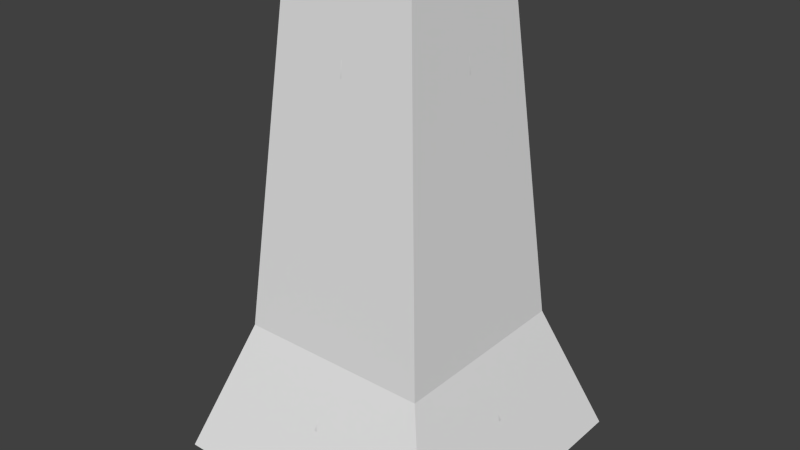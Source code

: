 # Source: pawn.blend  (saved by Blender 2.76.0; exported with 4.5.12 LTS)
import bpy
from mathutils import Matrix  # noqa: F401  (used for matrix-valued properties, if any)

bpy.ops.wm.read_factory_settings(use_empty=True)
scene = bpy.context.scene
scene.name = 'Scene'

# ---- collections
col_collection_1 = bpy.data.collections.new('Collection 1'); scene.collection.children.link(col_collection_1)

# ---- node groups
ng_auto_smooth = bpy.data.node_groups.new('Auto Smooth', 'GeometryNodeTree')
_s = ng_auto_smooth.interface.new_socket(name='Geometry', in_out='OUTPUT', socket_type='NodeSocketGeometry')
_s = ng_auto_smooth.interface.new_socket(name='Geometry', in_out='INPUT', socket_type='NodeSocketGeometry')
_s = ng_auto_smooth.interface.new_socket(name='Angle', in_out='INPUT', socket_type='NodeSocketFloat')
_s.subtype = 'ANGLE'
_s.min_value = 0.0
_s.max_value = 3.142
ng_auto_smooth.is_modifier = True
_N = ng_auto_smooth.nodes; _L = ng_auto_smooth.links
n0 = _N.new('NodeGroupOutput'); n0.name = 'Group Output'; n0.location = (480, -100)
n1 = _N.new('NodeGroupInput'); n1.name = 'Group Input'; n1.location = (-420, -300)
n2 = _N.new('NodeGroupInput'); n2.name = 'Group Input.001'; n2.location = (-60, -100)
n3 = _N.new('GeometryNodeSetShadeSmooth'); n3.name = 'Set Shade Smooth'; n3.location = (120, -100)
n3.domain = 'EDGE'
n4 = _N.new('GeometryNodeSetShadeSmooth'); n4.name = 'Set Shade Smooth.001'; n4.location = (300, -100)
n5 = _N.new('GeometryNodeInputMeshEdgeAngle'); n5.name = 'Edge Angle'; n5.location = (-420, -220)
n6 = _N.new('GeometryNodeInputEdgeSmooth'); n6.name = 'Is Edge Smooth'; n6.location = (-60, -160)
n7 = _N.new('GeometryNodeInputShadeSmooth'); n7.name = 'Is Face Smooth'; n7.location = (-240, -340)
n8 = _N.new('FunctionNodeBooleanMath'); n8.name = 'Boolean Math'; n8.location = (-60, -220)
n9 = _N.new('FunctionNodeCompare'); n9.name = 'Compare'; n9.location = (-240, -180)
n9.operation = 'LESS_EQUAL'
_L.new(n5.outputs[0], n9.inputs[0])
_L.new(n4.outputs[0], n0.inputs[0])
_L.new(n1.outputs[1], n9.inputs[1])
_L.new(n9.outputs[0], n8.inputs[0])
_L.new(n7.outputs[0], n8.inputs[1])
_L.new(n2.outputs[0], n3.inputs[0])
_L.new(n6.outputs[0], n3.inputs[1])
_L.new(n3.outputs[0], n4.inputs[0])
_L.new(n8.outputs[0], n3.inputs[2])
n0.is_active_output = True

# ---- world
world_world = bpy.data.worlds.new('World'); scene.world = world_world
world_world.color = (0.05088, 0.05088, 0.05088)
world_world.use_sun_shadow = False
world_world.sun_shadow_jitter_overblur = 0.0
world_world.cycles.sampling_method = 'MANUAL'
world_world.cycles.sample_map_resolution = 256

# ---- meshes
me_cube = bpy.data.meshes.new('Cube')
me_cube.from_pydata([(-0.0697, -0.0697, 0.0), (-0.04675, -0.04675, 0.06561), (-0.0697, 0.0697, 0.0), (-0.04675, 0.04675, 0.06561), (0.0697, -0.0697, 0.0), (0.04675, -0.04675, 0.06561), (0.0697, 0.0697, 0.0), (0.04675, 0.04675, 0.06561), (-0.03243, -0.03243, 0.2267), (-0.03243, 0.03243, 0.2267), (0.03243, 0.03243, 0.2267), (0.03243, -0.03243, 0.2267)], [], [(1, 3, 2, 0), (3, 7, 6, 2), (7, 5, 4, 6), (5, 1, 0, 4), (0, 2, 6, 4), (7, 3, 9, 10), (11, 10, 9, 8), (5, 7, 10, 11), (3, 1, 8, 9), (1, 5, 11, 8)])
me_cube.use_remesh_preserve_volume = False
me_cube.use_remesh_preserve_attributes = False
me_cube.use_mirror_vertex_groups = False
me_cube.update()
me_cylinder = bpy.data.meshes.new('Cylinder')
me_cylinder.from_pydata([(0.0, 0.01, 0.0), (-3.783e-11, 0.01052, 0.0008899), (0.003827, 0.009239, 0.0), (0.004026, 0.009719, 0.0008899), (0.007071, 0.007071, 0.0), (0.007439, 0.007439, 0.0008899), (0.009239, 0.003827, 0.0), (0.009719, 0.004026, 0.0008899), (0.01, -4.371e-10, 0.0), (0.01052, -4.689e-10, 0.0008899), (0.009239, -0.003827, 0.0), (0.009719, -0.004026, 0.0008899), (0.007071, -0.007071, 0.0), (0.007439, -0.007439, 0.0008899), (0.003827, -0.009239, 0.0), (0.004026, -0.009719, 0.0008899), (1.51e-09, -0.01, 0.0), (1.551e-09, -0.01052, 0.0008899), (-0.003827, -0.009239, 0.0), (-0.004026, -0.009719, 0.0008899), (-0.007071, -0.007071, 0.0), (-0.007439, -0.007439, 0.0008899), (-0.009239, -0.003827, 0.0), (-0.009719, -0.004026, 0.0008899), (-0.01, 1.192e-10, 0.0), (-0.01052, 1.164e-10, 0.0008899), (-0.009239, 0.003827, 0.0), (-0.009719, 0.004026, 0.0008899), (-0.007071, 0.007071, 0.0), (-0.007439, 0.007439, 0.0008899), (-0.003827, 0.009239, 0.0), (-0.004026, 0.009719, 0.0008899), (0.004772, 0.01152, 0.002086), (-1.676e-10, 0.01247, 0.002086), (0.008817, 0.008817, 0.002086), (0.01152, 0.004772, 0.002086), (0.01247, -5.882e-10, 0.002086), (0.01152, -0.004772, 0.002086), (0.008817, -0.008817, 0.002086), (0.004772, -0.01152, 0.002086), (1.715e-09, -0.01247, 0.002086), (-0.004772, -0.01152, 0.002086), (-0.008817, -0.008817, 0.002086), (-0.01152, -0.004772, 0.002086), (-0.01247, 1.056e-10, 0.002086), (-0.01152, 0.004772, 0.002086), (-0.008817, 0.008817, 0.002086), (-0.004772, 0.01152, 0.002086), (0.004772, 0.01152, 0.002822), (-1.704e-10, 0.01247, 0.002822), (0.008817, 0.008817, 0.002822), (0.01152, 0.004772, 0.002822), (0.01247, -5.882e-10, 0.002822), (0.01152, -0.004772, 0.002822), (0.008817, -0.008817, 0.002822), (0.004772, -0.01152, 0.002822), (1.712e-09, -0.01247, 0.002822), (-0.004772, -0.01152, 0.002822), (-0.008817, -0.008817, 0.002822), (-0.01152, -0.004772, 0.002822), (-0.01247, 1.056e-10, 0.002822), (-0.01152, 0.004772, 0.002822), (-0.008817, 0.008817, 0.002822), (-0.004772, 0.01152, 0.002822), (0.003799, 0.009171, 0.004448), (8.992e-12, 0.009926, 0.004448), (0.007019, 0.007019, 0.004448), (0.009171, 0.003799, 0.004448), (0.009926, -4.92e-10, 0.004448), (0.009171, -0.003799, 0.004448), (0.007019, -0.007019, 0.004448), (0.003799, -0.009171, 0.004448), (1.508e-09, -0.009926, 0.004448), (-0.003799, -0.009171, 0.004448), (-0.007019, -0.007019, 0.004448), (-0.009171, -0.003799, 0.004448), (-0.009926, 6.029e-11, 0.004448), (-0.009171, 0.003799, 0.004448), (-0.007019, 0.007019, 0.004448), (-0.003799, 0.009171, 0.004448), (0.004189, 0.01011, 0.005675), (-6.897e-11, 0.01095, 0.005675), (0.00774, 0.00774, 0.005675), (0.01011, 0.004189, 0.005675), (0.01095, -5.306e-10, 0.005675), (0.01011, -0.004189, 0.005675), (0.00774, -0.00774, 0.005675), (0.004189, -0.01011, 0.005675), (1.584e-09, -0.01095, 0.005675), (-0.004189, -0.01011, 0.005675), (-0.00774, -0.00774, 0.005675), (-0.01011, -0.004189, 0.005675), (-0.01095, 7.846e-11, 0.005675), (-0.01011, 0.004189, 0.005675), (-0.00774, 0.00774, 0.005675), (-0.004189, 0.01011, 0.005675), (0.004253, 0.01027, 0.006779), (-1.088e-10, 0.01111, 0.006779), (0.007858, 0.007858, 0.006779), (0.01027, 0.004253, 0.006779), (0.01111, -5.377e-10, 0.006779), (0.01027, -0.004253, 0.006779), (0.007858, -0.007858, 0.006779), (0.004253, -0.01027, 0.006779), (1.569e-09, -0.01111, 0.006779), (-0.004253, -0.01027, 0.006779), (-0.007858, -0.007858, 0.006779), (-0.01027, -0.004253, 0.006779), (-0.01111, 8.053e-11, 0.006779), (-0.01027, 0.004253, 0.006779), (-0.007858, 0.007858, 0.006779), (-0.004253, 0.01027, 0.006779), (0.004057, 0.009794, 0.008129), (-4.417e-11, 0.0106, 0.008129), (0.007496, 0.007496, 0.008129), (0.009794, 0.004057, 0.008129), (0.0106, -5.183e-10, 0.008129), (0.009794, -0.004057, 0.008129), (0.007496, -0.007496, 0.008129), (0.004057, -0.009794, 0.008129), (1.556e-09, -0.0106, 0.008129), (-0.004057, -0.009794, 0.008129), (-0.007496, -0.007496, 0.008129), (-0.009794, -0.004057, 0.008129), (-0.0106, 7.146e-11, 0.008129), (-0.009794, 0.004057, 0.008129), (-0.007496, 0.007496, 0.008129), (-0.004057, 0.009794, 0.008129), (0.003136, 0.007572, 0.009908), (1.269e-10, 0.008196, 0.009908), (0.005795, 0.005795, 0.009908), (0.007572, 0.003136, 0.009908), (0.008196, -3.875e-10, 0.009908), (0.007572, -0.003136, 0.009908), (0.005795, -0.005795, 0.009908), (0.003136, -0.007572, 0.009908), (1.364e-09, -0.008196, 0.009908), (-0.003136, -0.007572, 0.009908), (-0.005795, -0.005795, 0.009908), (-0.007572, -0.003136, 0.009908), (-0.008196, 6.845e-11, 0.009908), (-0.007572, 0.003136, 0.009908), (-0.005795, 0.005795, 0.009908), (-0.003136, 0.007572, 0.009908), (0.002892, 0.006983, 0.01071), (1.996e-10, 0.007558, 0.01071), (0.005345, 0.005345, 0.01071), (0.006983, 0.002892, 0.01071), (0.007558, -3.551e-10, 0.01071), (0.006983, -0.002892, 0.01071), (0.005345, -0.005345, 0.01071), (0.002892, -0.006983, 0.01071), (1.341e-09, -0.007558, 0.01071), (-0.002892, -0.006983, 0.01071), (-0.005345, -0.005345, 0.01071), (-0.006983, -0.002892, 0.01071), (-0.007558, 6.539e-11, 0.01071), (-0.006983, 0.002892, 0.01071), (-0.005345, 0.005345, 0.01071), (-0.002892, 0.006983, 0.01071), (0.002785, 0.006723, 0.01141), (2.345e-10, 0.007277, 0.01141), (0.005146, 0.005146, 0.01141), (0.006723, 0.002785, 0.01141), (0.007277, -3.441e-10, 0.01141), (0.006723, -0.002785, 0.01141), (0.005146, -0.005146, 0.01141), (0.002785, -0.006723, 0.01141), (1.333e-09, -0.007277, 0.01141), (-0.002785, -0.006723, 0.01141), (-0.005146, -0.005146, 0.01141), (-0.006723, -0.002785, 0.01141), (-0.007277, 6.079e-11, 0.01141), (-0.006723, 0.002785, 0.01141), (-0.005146, 0.005146, 0.01141), (-0.002785, 0.006723, 0.01141), (0.002785, 0.006723, 0.0119), (3.367e-10, 0.007277, 0.0119), (0.005146, 0.005146, 0.0119), (0.006723, 0.002785, 0.0119), (0.007277, -3.441e-10, 0.0119), (0.006723, -0.002785, 0.0119), (0.005146, -0.005146, 0.0119), (0.002785, -0.006723, 0.0119), (1.436e-09, -0.007277, 0.0119), (-0.002785, -0.006723, 0.0119), (-0.005146, -0.005146, 0.0119), (-0.006723, -0.002785, 0.0119), (-0.007277, 6.079e-11, 0.0119), (-0.006723, 0.002785, 0.0119), (-0.005146, 0.005146, 0.0119), (-0.002785, 0.006723, 0.0119), (0.003009, 0.007265, 0.01264), (3.898e-10, 0.007863, 0.01264), (0.00556, 0.00556, 0.01264), (0.007265, 0.003009, 0.01264), (0.007863, -3.695e-10, 0.01264), (0.007265, -0.003009, 0.01264), (0.00556, -0.00556, 0.01264), (0.003009, -0.007265, 0.01264), (1.577e-09, -0.007863, 0.01264), (-0.003009, -0.007265, 0.01264), (-0.00556, -0.00556, 0.01264), (-0.007265, -0.003009, 0.01264), (-0.007863, 6.804e-11, 0.01264), (-0.007265, 0.003009, 0.01264), (-0.00556, 0.00556, 0.01264), (-0.003009, 0.007265, 0.01264), (0.003009, 0.007265, 0.01316), (4.298e-10, 0.007863, 0.01316), (0.00556, 0.00556, 0.01316), (0.007265, 0.003009, 0.01316), (0.007863, -3.695e-10, 0.01316), (0.007265, -0.003009, 0.01316), (0.00556, -0.00556, 0.01316), (0.003009, -0.007265, 0.01316), (1.617e-09, -0.007863, 0.01316), (-0.003009, -0.007265, 0.01316), (-0.00556, -0.00556, 0.01316), (-0.007265, -0.003009, 0.01316), (-0.007863, 6.804e-11, 0.01316), (-0.007265, 0.003009, 0.01316), (-0.00556, 0.00556, 0.01316), (-0.003009, 0.007265, 0.01316), (0.002376, 0.005735, 0.01362), (4.529e-10, 0.006208, 0.01362), (0.00439, 0.00439, 0.01362), (0.005735, 0.002376, 0.01362), (0.006208, -2.917e-10, 0.01362), (0.005735, -0.002376, 0.01362), (0.00439, -0.00439, 0.01362), (0.002376, -0.005735, 0.01362), (1.39e-09, -0.006208, 0.01362), (-0.002376, -0.005735, 0.01362), (-0.00439, -0.00439, 0.01362), (-0.005735, -0.002376, 0.01362), (-0.006208, 5.371e-11, 0.01362), (-0.005735, 0.002376, 0.01362), (-0.00439, 0.00439, 0.01362), (-0.002376, 0.005735, 0.01362), (0.001742, 0.004205, 0.01653), (5.788e-10, 0.004551, 0.01653), (0.003218, 0.003218, 0.01653), (0.004205, 0.001742, 0.01653), (0.004551, -2.061e-10, 0.01653), (0.004205, -0.001742, 0.01653), (0.003218, -0.003218, 0.01653), (0.001742, -0.004205, 0.01653), (1.266e-09, -0.004551, 0.01653), (-0.001742, -0.004205, 0.01653), (-0.003218, -0.003218, 0.01653), (-0.004205, -0.001742, 0.01653), (-0.004551, 4.714e-11, 0.01653), (-0.004205, 0.001742, 0.01653), (-0.003218, 0.003218, 0.01653), (-0.001742, 0.004205, 0.01653), (0.001355, 0.003271, 0.02102), (4.259e-10, 0.003541, 0.02102), (0.002504, 0.002504, 0.02102), (0.003271, 0.001355, 0.02102), (0.003541, -1.603e-10, 0.02102), (0.003271, -0.001355, 0.02102), (0.002504, -0.002504, 0.02102), (0.001355, -0.003271, 0.02102), (9.605e-10, -0.003541, 0.02102), (-0.001355, -0.003271, 0.02102), (-0.002504, -0.002504, 0.02102), (-0.003271, -0.001355, 0.02102), (-0.003541, 3.668e-11, 0.02102), (-0.003271, 0.001355, 0.02102), (-0.002504, 0.002504, 0.02102), (-0.001355, 0.003271, 0.02102), (0.001599, 0.003861, 0.02683), (-7.016e-10, 0.004179, 0.02683), (0.002955, 0.002955, 0.02683), (0.003861, 0.001599, 0.02683), (0.004179, -1.682e-10, 0.02683), (0.003861, -0.001599, 0.02683), (0.002955, -0.002955, 0.02683), (0.001599, -0.003861, 0.02683), (-7.049e-11, -0.004179, 0.02683), (-0.001599, -0.003861, 0.02683), (-0.002955, -0.002955, 0.02683), (-0.003861, -0.001599, 0.02683), (-0.004179, 6.429e-11, 0.02683), (-0.003861, 0.001599, 0.02683), (-0.002955, 0.002955, 0.02683), (-0.001599, 0.003861, 0.02683), (0.002836, 0.006846, 0.02709), (-7.939e-10, 0.00741, 0.02709), (0.00524, 0.00524, 0.02709), (0.006846, 0.002836, 0.02709), (0.00741, -2.533e-10, 0.02709), (0.006846, -0.002836, 0.02709), (0.00524, -0.00524, 0.02709), (0.002836, -0.006846, 0.02709), (3.25e-10, -0.00741, 0.02709), (-0.002836, -0.006846, 0.02709), (-0.00524, -0.00524, 0.02709), (-0.006846, -0.002836, 0.02709), (-0.00741, 1.59e-10, 0.02709), (-0.006846, 0.002836, 0.02709), (-0.00524, 0.00524, 0.02709), (-0.002836, 0.006846, 0.02709), (0.002903, 0.007007, 0.02742), (-7.423e-10, 0.007585, 0.02742), (0.005363, 0.005363, 0.02742), (0.007007, 0.002903, 0.02742), (0.007585, -2.606e-10, 0.02742), (0.007007, -0.002903, 0.02742), (0.005363, -0.005363, 0.02742), (0.002903, -0.007007, 0.02742), (4.03e-10, -0.007585, 0.02742), (-0.002903, -0.007007, 0.02742), (-0.005363, -0.005363, 0.02742), (-0.007007, -0.002903, 0.02742), (-0.007585, 1.614e-10, 0.02742), (-0.007007, 0.002903, 0.02742), (-0.005363, 0.005363, 0.02742), (-0.002903, 0.007007, 0.02742), (0.002903, 0.007007, 0.02849), (-6.982e-10, 0.007585, 0.02849), (0.005363, 0.005363, 0.02849), (0.007007, 0.002903, 0.02849), (0.007585, -2.606e-10, 0.02849), (0.007007, -0.002903, 0.02849), (0.005363, -0.005363, 0.02849), (0.002903, -0.007007, 0.02849), (4.471e-10, -0.007585, 0.02849), (-0.002903, -0.007007, 0.02849), (-0.005363, -0.005363, 0.02849), (-0.007007, -0.002903, 0.02849), (-0.007585, 1.614e-10, 0.02849), (-0.007007, 0.002903, 0.02849), (-0.005363, 0.005363, 0.02849), (-0.002903, 0.007007, 0.02849), (0.001009, 0.002436, 0.03049), (3.613e-09, 0.002637, 0.03049), (0.001865, 0.001865, 0.03049), (0.002436, 0.001009, 0.03049), (0.002637, -7.299e-10, 0.03049), (0.002436, -0.001009, 0.03049), (0.001865, -0.001865, 0.03049), (0.001009, -0.002436, 0.03049), (1.945e-09, -0.002637, 0.03049), (-0.001009, -0.002436, 0.03049), (-0.001865, -0.001865, 0.03049), (-0.002436, -0.001009, 0.03049), (-0.002637, 7.939e-11, 0.03049), (-0.002436, 0.001009, 0.03049), (-0.001865, 0.001865, 0.03049), (-0.001009, 0.002436, 0.03049), (-0.001344, 7.939e-11, 0.04361), (-0.002637, 7.939e-11, 0.04322), (-0.003828, 7.939e-11, 0.04259), (-0.004872, 7.939e-11, 0.04173), (-0.005729, 7.939e-11, 0.04068), (-0.006366, 7.939e-11, 0.03949), (-0.006758, 7.939e-11, 0.0382), (-0.006891, 7.939e-11, 0.03686), (-0.006758, 7.939e-11, 0.03551), (-0.006366, 7.939e-11, 0.03422), (-0.005729, 7.939e-11, 0.03303), (-0.004872, 7.939e-11, 0.03198), (-0.003828, 7.939e-11, 0.03113), (-0.001242, 0.0005144, 0.04361), (-0.002436, 0.001009, 0.04322), (-0.003537, 0.001465, 0.04259), (-0.004502, 0.001865, 0.04173), (-0.005293, 0.002193, 0.04068), (-0.005882, 0.002436, 0.03949), (-0.006244, 0.002586, 0.0382), (-0.006366, 0.002637, 0.03686), (-0.006244, 0.002586, 0.03551), (-0.005882, 0.002436, 0.03422), (-0.005293, 0.002193, 0.03303), (-0.004502, 0.001865, 0.03198), (-0.003537, 0.001465, 0.03113), (-0.0009506, 0.0009506, 0.04361), (-0.001865, 0.001865, 0.04322), (-0.002707, 0.002707, 0.04259), (-0.003445, 0.003445, 0.04173), (-0.004051, 0.004051, 0.04068), (-0.004502, 0.004502, 0.03949), (-0.004779, 0.004779, 0.0382), (-0.004872, 0.004872, 0.03686), (-0.004779, 0.004779, 0.03551), (-0.004502, 0.004502, 0.03422), (-0.004051, 0.004051, 0.03303), (-0.003445, 0.003445, 0.03198), (-0.002707, 0.002707, 0.03113), (-0.0005144, 0.001242, 0.04361), (-0.001009, 0.002436, 0.04322), (-0.001465, 0.003537, 0.04259), (-0.001865, 0.004502, 0.04173), (-0.002193, 0.005293, 0.04068), (-0.002436, 0.005882, 0.03949), (-0.002586, 0.006244, 0.0382), (-0.002637, 0.006366, 0.03686), (-0.002586, 0.006244, 0.03551), (-0.002436, 0.005882, 0.03422), (-0.002193, 0.005293, 0.03303), (-0.001865, 0.004502, 0.03198), (-0.001465, 0.003537, 0.03113), (3.26e-09, 0.001344, 0.04361), (3.357e-09, 0.002637, 0.04322), (3.613e-09, 0.003828, 0.04259), (3.998e-09, 0.004873, 0.04173), (3.87e-09, 0.005729, 0.04068), (4.383e-09, 0.006366, 0.03949), (4.127e-09, 0.006758, 0.0382), (3.87e-09, 0.006891, 0.03686), (4.64e-09, 0.006758, 0.03551), (4.383e-09, 0.006366, 0.03422), (3.87e-09, 0.005729, 0.03303), (3.998e-09, 0.004873, 0.03198), (3.613e-09, 0.003828, 0.03113), (0.0005145, 0.001242, 0.04361), (0.001009, 0.002436, 0.04322), (0.001465, 0.003537, 0.04259), (0.001865, 0.004502, 0.04173), (0.002193, 0.005293, 0.04068), (0.002436, 0.005882, 0.03949), (0.002586, 0.006244, 0.0382), (0.002637, 0.006366, 0.03686), (0.002586, 0.006244, 0.03551), (0.002436, 0.005882, 0.03422), (0.002193, 0.005293, 0.03303), (0.001865, 0.004502, 0.03198), (0.001465, 0.003537, 0.03113), (0.0009506, 0.0009506, 0.04361), (0.001865, 0.001865, 0.04322), (0.002707, 0.002707, 0.04259), (0.003445, 0.003445, 0.04173), (0.004051, 0.004051, 0.04068), (0.004502, 0.004502, 0.03949), (0.004779, 0.004779, 0.0382), (0.004873, 0.004872, 0.03686), (0.004779, 0.004779, 0.03551), (0.004502, 0.004502, 0.03422), (0.004051, 0.004051, 0.03303), (0.003445, 0.003445, 0.03198), (0.002707, 0.002707, 0.03113), (0.001242, 0.0005144, 0.04361), (0.002436, 0.001009, 0.04322), (0.003537, 0.001465, 0.04259), (0.004502, 0.001865, 0.04173), (0.005293, 0.002193, 0.04068), (0.005882, 0.002436, 0.03949), (0.006244, 0.002586, 0.0382), (0.006366, 0.002637, 0.03686), (0.006244, 0.002586, 0.03551), (0.005882, 0.002436, 0.03422), (0.005293, 0.002193, 0.03303), (0.004502, 0.001865, 0.03198), (0.003537, 0.001465, 0.03113), (0.001344, -2.165e-10, 0.04361), (0.002637, -5.374e-10, 0.04322), (0.003828, -1.115e-09, 0.04259), (0.004873, -1.243e-09, 0.04173), (0.005729, -1.372e-09, 0.04068), (0.006366, -2.142e-09, 0.03949), (0.006758, -1.628e-09, 0.0382), (0.006891, -8.583e-10, 0.03686), (0.006758, -1.628e-09, 0.03551), (0.006366, -2.142e-09, 0.03422), (0.005729, -1.372e-09, 0.03303), (0.004873, -1.243e-09, 0.03198), (0.003828, -1.115e-09, 0.03113), (0.001242, -0.0005144, 0.04361), (0.002436, -0.001009, 0.04322), (0.003537, -0.001465, 0.04259), (0.004502, -0.001865, 0.04173), (0.005293, -0.002193, 0.04068), (0.005882, -0.002436, 0.03949), (0.006244, -0.002586, 0.0382), (0.006366, -0.002637, 0.03686), (0.006244, -0.002586, 0.03551), (0.005882, -0.002436, 0.03422), (0.005293, -0.002193, 0.03303), (0.004502, -0.001865, 0.03198), (0.003537, -0.001465, 0.03113), (0.0009506, -0.0009506, 0.04361), (0.001865, -0.001865, 0.04322), (0.002707, -0.002707, 0.04259), (0.003445, -0.003445, 0.04173), (0.004051, -0.004051, 0.04068), (0.004502, -0.004502, 0.03949), (0.004779, -0.004779, 0.0382), (0.004873, -0.004873, 0.03686), (0.004779, -0.004779, 0.03551), (0.004502, -0.004502, 0.03422), (0.004051, -0.004051, 0.03303), (0.003445, -0.003445, 0.03198), (0.002707, -0.002707, 0.03113), (0.0005145, -0.001242, 0.04361), (0.001009, -0.002436, 0.04322), (0.001465, -0.003537, 0.04259), (0.001865, -0.004502, 0.04173), (0.002193, -0.005293, 0.04068), (0.002436, -0.005882, 0.03949), (0.002586, -0.006244, 0.0382), (0.002637, -0.006366, 0.03686), (0.002586, -0.006244, 0.03551), (0.002436, -0.005882, 0.03422), (0.002193, -0.005293, 0.03303), (0.001865, -0.004502, 0.03198), (0.001465, -0.003537, 0.03113), (2.554e-09, -0.001344, 0.04361), (2.201e-09, -0.002637, 0.04322), (1.688e-09, -0.003828, 0.04259), (9.179e-10, -0.004872, 0.04173), (7.895e-10, -0.005729, 0.04068), (2.761e-10, -0.006366, 0.03949), (2.761e-10, -0.006758, 0.0382), (1.303e-09, -0.006891, 0.03686), (2.761e-10, -0.006758, 0.03551), (2.761e-10, -0.006366, 0.03422), (7.895e-10, -0.005729, 0.03303), (9.179e-10, -0.004872, 0.03198), (1.688e-09, -0.003828, 0.03113), (-0.0005144, -0.001242, 0.04361), (-0.001009, -0.002436, 0.04322), (-0.001465, -0.003537, 0.04259), (-0.001865, -0.004502, 0.04173), (-0.002193, -0.005293, 0.04068), (-0.002436, -0.005882, 0.03949), (-0.002586, -0.006244, 0.0382), (-0.002637, -0.006366, 0.03686), (-0.002586, -0.006244, 0.03551), (-0.002436, -0.005882, 0.03422), (-0.002193, -0.005293, 0.03303), (-0.001865, -0.004502, 0.03198), (-0.001465, -0.003537, 0.03113), (1.533e-09, -1.508e-09, 0.04375), (-0.0009506, -0.0009506, 0.04361), (-0.001865, -0.001865, 0.04322), (-0.002707, -0.002707, 0.04259), (-0.003445, -0.003445, 0.04173), (-0.004051, -0.004051, 0.04068), (-0.004502, -0.004502, 0.03949), (-0.004779, -0.004779, 0.0382), (-0.004872, -0.004872, 0.03686), (-0.004779, -0.004779, 0.03551), (-0.004502, -0.004502, 0.03422), (-0.004051, -0.004051, 0.03303), (-0.003445, -0.003445, 0.03198), (-0.002707, -0.002707, 0.03113), (-0.001242, -0.0005144, 0.04361), (-0.002436, -0.001009, 0.04322), (-0.003537, -0.001465, 0.04259), (-0.004502, -0.001865, 0.04173), (-0.005293, -0.002193, 0.04068), (-0.005882, -0.002436, 0.03949), (-0.006244, -0.002586, 0.0382), (-0.006366, -0.002637, 0.03686), (-0.006244, -0.002586, 0.03551), (-0.005882, -0.002436, 0.03422), (-0.005293, -0.002193, 0.03303), (-0.004502, -0.001865, 0.03198), (-0.003537, -0.001465, 0.03113)], [], [(0, 1, 3, 2), (2, 3, 5, 4), (4, 5, 7, 6), (6, 7, 9, 8), (8, 9, 11, 10), (10, 11, 13, 12), (12, 13, 15, 14), (14, 15, 17, 16), (16, 17, 19, 18), (18, 19, 21, 20), (20, 21, 23, 22), (22, 23, 25, 24), (24, 25, 27, 26), (26, 27, 29, 28), (21, 19, 41, 42), (30, 31, 1, 0), (28, 29, 31, 30), (0, 2, 4, 6, 8, 10, 12, 14, 16, 18, 20, 22, 24, 26, 28, 30), (44, 43, 59, 60), (31, 29, 46, 47), (7, 5, 34, 35), (17, 15, 39, 40), (3, 1, 33, 32), (27, 25, 44, 45), (13, 11, 37, 38), (23, 21, 42, 43), (1, 31, 47, 33), (9, 7, 35, 36), (19, 17, 40, 41), (29, 27, 45, 46), (5, 3, 32, 34), (15, 13, 38, 39), (25, 23, 43, 44), (11, 9, 36, 37), (50, 48, 64, 66), (37, 36, 52, 53), (45, 44, 60, 61), (38, 37, 53, 54), (46, 45, 61, 62), (39, 38, 54, 55), (47, 46, 62, 63), (40, 39, 55, 56), (32, 33, 49, 48), (33, 47, 63, 49), (41, 40, 56, 57), (34, 32, 48, 50), (42, 41, 57, 58), (35, 34, 50, 51), (43, 42, 58, 59), (36, 35, 51, 52), (71, 70, 86, 87), (58, 57, 73, 74), (51, 50, 66, 67), (59, 58, 74, 75), (52, 51, 67, 68), (60, 59, 75, 76), (53, 52, 68, 69), (61, 60, 76, 77), (54, 53, 69, 70), (62, 61, 77, 78), (55, 54, 70, 71), (63, 62, 78, 79), (56, 55, 71, 72), (48, 49, 65, 64), (49, 63, 79, 65), (57, 56, 72, 73), (92, 91, 107, 108), (79, 78, 94, 95), (72, 71, 87, 88), (64, 65, 81, 80), (65, 79, 95, 81), (73, 72, 88, 89), (66, 64, 80, 82), (74, 73, 89, 90), (67, 66, 82, 83), (75, 74, 90, 91), (68, 67, 83, 84), (76, 75, 91, 92), (69, 68, 84, 85), (77, 76, 92, 93), (70, 69, 85, 86), (78, 77, 93, 94), (98, 96, 112, 114), (85, 84, 100, 101), (93, 92, 108, 109), (86, 85, 101, 102), (94, 93, 109, 110), (87, 86, 102, 103), (95, 94, 110, 111), (88, 87, 103, 104), (80, 81, 97, 96), (81, 95, 111, 97), (89, 88, 104, 105), (82, 80, 96, 98), (90, 89, 105, 106), (83, 82, 98, 99), (91, 90, 106, 107), (84, 83, 99, 100), (119, 118, 134, 135), (106, 105, 121, 122), (99, 98, 114, 115), (107, 106, 122, 123), (100, 99, 115, 116), (108, 107, 123, 124), (101, 100, 116, 117), (109, 108, 124, 125), (102, 101, 117, 118), (110, 109, 125, 126), (103, 102, 118, 119), (111, 110, 126, 127), (104, 103, 119, 120), (96, 97, 113, 112), (97, 111, 127, 113), (105, 104, 120, 121), (140, 139, 155, 156), (127, 126, 142, 143), (120, 119, 135, 136), (112, 113, 129, 128), (113, 127, 143, 129), (121, 120, 136, 137), (114, 112, 128, 130), (122, 121, 137, 138), (115, 114, 130, 131), (123, 122, 138, 139), (116, 115, 131, 132), (124, 123, 139, 140), (117, 116, 132, 133), (125, 124, 140, 141), (118, 117, 133, 134), (126, 125, 141, 142), (154, 153, 169, 170), (133, 132, 148, 149), (141, 140, 156, 157), (134, 133, 149, 150), (142, 141, 157, 158), (135, 134, 150, 151), (143, 142, 158, 159), (136, 135, 151, 152), (128, 129, 145, 144), (129, 143, 159, 145), (137, 136, 152, 153), (130, 128, 144, 146), (138, 137, 153, 154), (131, 130, 146, 147), (139, 138, 154, 155), (132, 131, 147, 148), (175, 174, 190, 191), (147, 146, 162, 163), (155, 154, 170, 171), (148, 147, 163, 164), (156, 155, 171, 172), (149, 148, 164, 165), (157, 156, 172, 173), (150, 149, 165, 166), (158, 157, 173, 174), (151, 150, 166, 167), (159, 158, 174, 175), (152, 151, 167, 168), (144, 145, 161, 160), (145, 159, 175, 161), (153, 152, 168, 169), (146, 144, 160, 162), (181, 180, 196, 197), (168, 167, 183, 184), (160, 161, 177, 176), (161, 175, 191, 177), (169, 168, 184, 185), (162, 160, 176, 178), (170, 169, 185, 186), (163, 162, 178, 179), (171, 170, 186, 187), (164, 163, 179, 180), (172, 171, 187, 188), (165, 164, 180, 181), (173, 172, 188, 189), (166, 165, 181, 182), (174, 173, 189, 190), (167, 166, 182, 183), (202, 201, 217, 218), (189, 188, 204, 205), (182, 181, 197, 198), (190, 189, 205, 206), (183, 182, 198, 199), (191, 190, 206, 207), (184, 183, 199, 200), (176, 177, 193, 192), (177, 191, 207, 193), (185, 184, 200, 201), (178, 176, 192, 194), (186, 185, 201, 202), (179, 178, 194, 195), (187, 186, 202, 203), (180, 179, 195, 196), (188, 187, 203, 204), (223, 222, 238, 239), (195, 194, 210, 211), (203, 202, 218, 219), (196, 195, 211, 212), (204, 203, 219, 220), (197, 196, 212, 213), (205, 204, 220, 221), (198, 197, 213, 214), (206, 205, 221, 222), (199, 198, 214, 215), (207, 206, 222, 223), (200, 199, 215, 216), (192, 193, 209, 208), (193, 207, 223, 209), (201, 200, 216, 217), (194, 192, 208, 210), (229, 228, 244, 245), (216, 215, 231, 232), (208, 209, 225, 224), (209, 223, 239, 225), (217, 216, 232, 233), (210, 208, 224, 226), (218, 217, 233, 234), (211, 210, 226, 227), (219, 218, 234, 235), (212, 211, 227, 228), (220, 219, 235, 236), (213, 212, 228, 229), (221, 220, 236, 237), (214, 213, 229, 230), (222, 221, 237, 238), (215, 214, 230, 231), (250, 249, 265, 266), (237, 236, 252, 253), (230, 229, 245, 246), (238, 237, 253, 254), (231, 230, 246, 247), (239, 238, 254, 255), (232, 231, 247, 248), (224, 225, 241, 240), (225, 239, 255, 241), (233, 232, 248, 249), (226, 224, 240, 242), (234, 233, 249, 250), (227, 226, 242, 243), (235, 234, 250, 251), (228, 227, 243, 244), (236, 235, 251, 252), (271, 270, 286, 287), (243, 242, 258, 259), (251, 250, 266, 267), (244, 243, 259, 260), (252, 251, 267, 268), (245, 244, 260, 261), (253, 252, 268, 269), (246, 245, 261, 262), (254, 253, 269, 270), (247, 246, 262, 263), (255, 254, 270, 271), (248, 247, 263, 264), (240, 241, 257, 256), (241, 255, 271, 257), (249, 248, 264, 265), (242, 240, 256, 258), (285, 284, 300, 301), (264, 263, 279, 280), (256, 257, 273, 272), (257, 271, 287, 273), (265, 264, 280, 281), (258, 256, 272, 274), (266, 265, 281, 282), (259, 258, 274, 275), (267, 266, 282, 283), (260, 259, 275, 276), (268, 267, 283, 284), (261, 260, 276, 277), (269, 268, 284, 285), (262, 261, 277, 278), (270, 269, 285, 286), (263, 262, 278, 279), (291, 290, 306, 307), (278, 277, 293, 294), (286, 285, 301, 302), (279, 278, 294, 295), (287, 286, 302, 303), (280, 279, 295, 296), (272, 273, 289, 288), (273, 287, 303, 289), (281, 280, 296, 297), (274, 272, 288, 290), (282, 281, 297, 298), (275, 274, 290, 291), (283, 282, 298, 299), (276, 275, 291, 292), (284, 283, 299, 300), (277, 276, 292, 293), (312, 311, 327, 328), (299, 298, 314, 315), (292, 291, 307, 308), (300, 299, 315, 316), (293, 292, 308, 309), (301, 300, 316, 317), (294, 293, 309, 310), (302, 301, 317, 318), (295, 294, 310, 311), (303, 302, 318, 319), (296, 295, 311, 312), (288, 289, 305, 304), (289, 303, 319, 305), (297, 296, 312, 313), (290, 288, 304, 306), (298, 297, 313, 314), (333, 332, 348, 349), (304, 305, 321, 320), (305, 319, 335, 321), (313, 312, 328, 329), (306, 304, 320, 322), (314, 313, 329, 330), (307, 306, 322, 323), (315, 314, 330, 331), (308, 307, 323, 324), (316, 315, 331, 332), (309, 308, 324, 325), (317, 316, 332, 333), (310, 309, 325, 326), (318, 317, 333, 334), (311, 310, 326, 327), (319, 318, 334, 335), (336, 337, 351, 350, 349, 348, 347, 346, 345, 344, 343, 342, 341, 340, 339, 338), (326, 325, 341, 342), (334, 333, 349, 350), (327, 326, 342, 343), (335, 334, 350, 351), (328, 327, 343, 344), (320, 321, 337, 336), (321, 335, 351, 337), (329, 328, 344, 345), (322, 320, 336, 338), (330, 329, 345, 346), (323, 322, 338, 339), (331, 330, 346, 347), (324, 323, 339, 340), (332, 331, 347, 348), (325, 324, 340, 341), (359, 358, 371, 372), (360, 359, 372, 373), (353, 352, 365, 366), (361, 360, 373, 374), (354, 353, 366, 367), (362, 361, 374, 375), (355, 354, 367, 368), (363, 362, 375, 376), (356, 355, 368, 369), (364, 363, 376, 377), (357, 356, 369, 370), (348, 364, 377, 349), (358, 357, 370, 371), (371, 370, 383, 384), (372, 371, 384, 385), (373, 372, 385, 386), (366, 365, 378, 379), (374, 373, 386, 387), (367, 366, 379, 380), (375, 374, 387, 388), (368, 367, 380, 381), (376, 375, 388, 389), (369, 368, 381, 382), (377, 376, 389, 390), (370, 369, 382, 383), (349, 377, 390, 350), (388, 387, 400, 401), (381, 380, 393, 394), (389, 388, 401, 402), (382, 381, 394, 395), (390, 389, 402, 403), (383, 382, 395, 396), (350, 390, 403, 351), (384, 383, 396, 397), (385, 384, 397, 398), (386, 385, 398, 399), (379, 378, 391, 392), (387, 386, 399, 400), (380, 379, 392, 393), (398, 397, 410, 411), (399, 398, 411, 412), (392, 391, 404, 405), (400, 399, 412, 413), (393, 392, 405, 406), (401, 400, 413, 414), (394, 393, 406, 407), (402, 401, 414, 415), (395, 394, 407, 408), (403, 402, 415, 416), (396, 395, 408, 409), (351, 403, 416, 337), (397, 396, 409, 410), (407, 406, 419, 420), (415, 414, 427, 428), (408, 407, 420, 421), (416, 415, 428, 429), (409, 408, 421, 422), (337, 416, 429, 336), (410, 409, 422, 423), (411, 410, 423, 424), (412, 411, 424, 425), (405, 404, 417, 418), (413, 412, 425, 426), (406, 405, 418, 419), (414, 413, 426, 427), (424, 423, 436, 437), (425, 424, 437, 438), (418, 417, 430, 431), (426, 425, 438, 439), (419, 418, 431, 432), (427, 426, 439, 440), (420, 419, 432, 433), (428, 427, 440, 441), (421, 420, 433, 434), (429, 428, 441, 442), (422, 421, 434, 435), (336, 429, 442, 338), (423, 422, 435, 436), (441, 440, 453, 454), (434, 433, 446, 447), (442, 441, 454, 455), (435, 434, 447, 448), (338, 442, 455, 339), (436, 435, 448, 449), (437, 436, 449, 450), (438, 437, 450, 451), (431, 430, 443, 444), (439, 438, 451, 452), (432, 431, 444, 445), (440, 439, 452, 453), (433, 432, 445, 446), (451, 450, 463, 464), (444, 443, 456, 457), (452, 451, 464, 465), (445, 444, 457, 458), (453, 452, 465, 466), (446, 445, 458, 459), (454, 453, 466, 467), (447, 446, 459, 460), (455, 454, 467, 468), (448, 447, 460, 461), (339, 455, 468, 340), (449, 448, 461, 462), (450, 449, 462, 463), (468, 467, 480, 481), (461, 460, 473, 474), (340, 468, 481, 341), (462, 461, 474, 475), (463, 462, 475, 476), (464, 463, 476, 477), (457, 456, 469, 470), (465, 464, 477, 478), (458, 457, 470, 471), (466, 465, 478, 479), (459, 458, 471, 472), (467, 466, 479, 480), (460, 459, 472, 473), (470, 469, 482, 483), (478, 477, 490, 491), (471, 470, 483, 484), (479, 478, 491, 492), (472, 471, 484, 485), (480, 479, 492, 493), (473, 472, 485, 486), (481, 480, 493, 494), (474, 473, 486, 487), (341, 481, 494, 342), (475, 474, 487, 488), (476, 475, 488, 489), (477, 476, 489, 490), (487, 486, 499, 500), (488, 487, 500, 501), (489, 488, 501, 502), (490, 489, 502, 503), (483, 482, 495, 496), (491, 490, 503, 504), (484, 483, 496, 497), (492, 491, 504, 505), (485, 484, 497, 498), (493, 492, 505, 506), (486, 485, 498, 499), (494, 493, 506, 507), (504, 503, 516, 517), (497, 496, 509, 510), (505, 504, 517, 518), (498, 497, 510, 511), (506, 505, 518, 519), (499, 498, 511, 512), (507, 506, 519, 520), (500, 499, 512, 513), (344, 520, 533, 345), (501, 500, 513, 514), (502, 501, 514, 515), (503, 502, 515, 516), (496, 495, 508, 509), (514, 513, 526, 527), (515, 514, 527, 528), (516, 515, 528, 529), (509, 508, 521, 522), (517, 516, 529, 530), (510, 509, 522, 523), (518, 517, 530, 531), (511, 510, 523, 524), (519, 518, 531, 532), (512, 511, 524, 525), (520, 519, 532, 533), (513, 512, 525, 526), (523, 522, 536, 537), (531, 530, 544, 545), (524, 523, 537, 538), (532, 531, 545, 546), (525, 524, 538, 539), (533, 532, 546, 547), (526, 525, 539, 540), (347, 560, 364, 348), (527, 526, 540, 541), (528, 527, 541, 542), (529, 528, 542, 543), (522, 521, 535, 536), (530, 529, 543, 544), (541, 540, 553, 554), (542, 541, 554, 555), (543, 542, 555, 556), (536, 535, 548, 549), (544, 543, 556, 557), (537, 536, 549, 550), (545, 544, 557, 558), (538, 537, 550, 551), (546, 545, 558, 559), (539, 538, 551, 552), (547, 546, 559, 560), (540, 539, 552, 553), (346, 547, 560, 347), (352, 534, 365), (365, 534, 378), (378, 534, 391), (391, 534, 404), (404, 534, 417), (417, 534, 430), (430, 534, 443), (443, 534, 456), (456, 534, 469), (469, 534, 482), (482, 534, 495), (495, 534, 508), (508, 534, 521), (521, 534, 535), (535, 534, 548), (558, 557, 361, 362), (551, 550, 354, 355), (559, 558, 362, 363), (552, 551, 355, 356), (560, 559, 363, 364), (553, 552, 356, 357), (554, 553, 357, 358), (555, 554, 358, 359), (548, 534, 352), (556, 555, 359, 360), (549, 548, 352, 353), (557, 556, 360, 361), (550, 549, 353, 354), (345, 533, 547, 346), (342, 494, 507, 343), (343, 507, 520, 344)])
me_cylinder.polygons.foreach_set('use_smooth', [True] * 562)
me_cylinder.use_remesh_preserve_volume = False
me_cylinder.use_remesh_preserve_attributes = False
me_cylinder.use_mirror_vertex_groups = False
me_cylinder.update()

# ---- objects
ob_collision = bpy.data.objects.new('%collision', me_cube)
ob_piece = bpy.data.objects.new('^piece', me_cylinder)

# ---- transforms, parenting, visibility, modifiers, constraints
ob_collision.location = (0.0, 0.0, 0.0)
ob_collision.lineart.crease_threshold = 0.0
ob_piece.location = (0.0, 0.0, 0.0)
ob_piece.scale = (5.181, 5.181, 5.181)
ob_piece.lineart.crease_threshold = 0.0
_m = ob_piece.modifiers.new('Auto Smooth', 'NODES')
_m.node_group = ng_auto_smooth
_gi = [s.identifier for s in ng_auto_smooth.interface.items_tree if s.item_type == 'SOCKET' and s.in_out == 'INPUT']
_m[_gi[1]] = 1.047  # Angle

# ---- collection membership
col_collection_1.objects.link(ob_collision)
col_collection_1.objects.link(ob_piece)

# ---- scene / render settings (as saved in the file)
scene.frame_start = 1; scene.frame_end = 250; scene.frame_set(1)
scene.render.engine = 'BLENDER_EEVEE_NEXT'
scene.render.resolution_percentage = 50
scene.render.dither_intensity = 0.0
scene.cycles.use_denoising = False
scene.cycles.samples = 10
scene.cycles.sampling_pattern = 'TABULATED_SOBOL'
scene.cycles.light_sampling_threshold = 0.0
scene.cycles.use_adaptive_sampling = False
scene.cycles.use_light_tree = False
scene.cycles.blur_glossy = 0.0
scene.cycles.pixel_filter_type = 'GAUSSIAN'
scene.cycles.sample_clamp_indirect = 0.0
scene.view_settings.view_transform = 'Standard'
bpy.context.view_layer.update()

# ---- added for rendering (the .blend has no active camera and no usable light): camera, sun
cam_auto = bpy.data.cameras.new('AutoCamera')
cam_auto.lens = 50.0
cam_auto.sensor_width = 36.0
cam_auto.clip_end = 1000.0
ob_auto_camera = bpy.data.objects.new('AutoCamera', cam_auto)
scene.collection.objects.link(ob_auto_camera)
ob_auto_camera.location = (0.277975, -0.33357, 0.335735)
ob_auto_camera.rotation_euler = (1.09748, -7.21219e-08, 0.694738)
scene.camera = ob_auto_camera
light_auto_sun = bpy.data.lights.new('AutoSun', 'SUN')
light_auto_sun.energy = 3.0
light_auto_sun.angle = 0.0523599
ob_auto_sun = bpy.data.objects.new('AutoSun', light_auto_sun)
scene.collection.objects.link(ob_auto_sun)
ob_auto_sun.rotation_euler = (0.872665, 0.174533, 0.523599)
bpy.context.view_layer.update()
